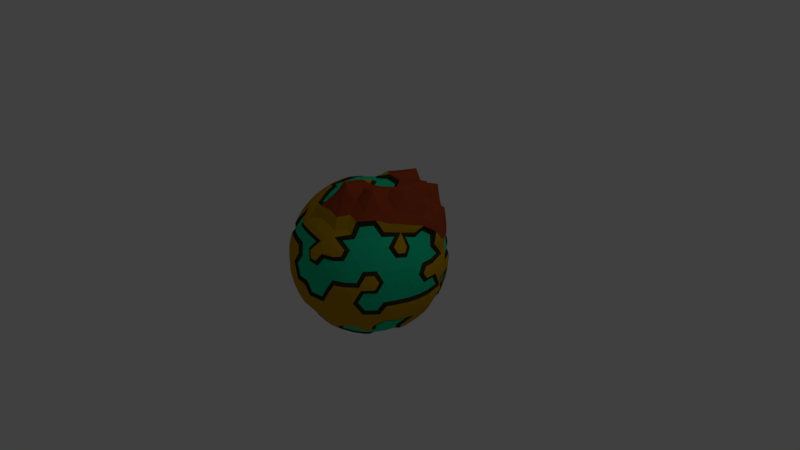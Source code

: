 # Source: Poly-planet.blend  (saved by Blender 2.79.0; exported with 4.5.12 LTS)
import bpy
from mathutils import Matrix  # noqa: F401  (used for matrix-valued properties, if any)

bpy.ops.wm.read_factory_settings(use_empty=True)
scene = bpy.context.scene
scene.name = 'Scene'

# ---- collections
col_collection_1 = bpy.data.collections.new('Collection 1'); scene.collection.children.link(col_collection_1)

# ---- materials (node trees are filled in below, after node groups)
mat_sea = bpy.data.materials.new('Sea')
mat_sea.alpha_threshold = 0.0
mat_sea.diffuse_color = (0.006141, 0.6038, 0.2986, 1.0)
mat_sea.roughness = 0.5
mat_dirt = bpy.data.materials.new('Dirt')
mat_dirt.alpha_threshold = 0.0
mat_dirt.diffuse_color = (0.03741, 0.03304, 0.01499, 1.0)
mat_dirt.roughness = 0.5
mat_material_001 = bpy.data.materials.new('Material.001')
mat_material_001.alpha_threshold = 0.0
mat_material_001.diffuse_color = (0.4869, 0.2822, 0.0, 1.0)
mat_material_001.roughness = 0.5
mat_moutain = bpy.data.materials.new('Moutain')
mat_moutain.alpha_threshold = 0.0
mat_moutain.diffuse_color = (0.4292, 0.05776, 0.004145, 1.0)
mat_moutain.roughness = 0.5
mat_material_002 = bpy.data.materials.new('Material.002')
mat_material_002.alpha_threshold = 0.0
mat_material_002.roughness = 0.5

# ---- material node trees
mat_material_002.use_nodes = True; mat_material_002.node_tree.nodes.clear()
_N = mat_material_002.node_tree.nodes; _L = mat_material_002.node_tree.links
n0 = _N.new('ShaderNodeOutputMaterial'); n0.name = 'Material Output'; n0.location = (300, 300)
n1 = _N.new('ShaderNodeBsdfDiffuse'); n1.name = 'Diffuse BSDF'; n1.location = (10, 300)
n1.inputs[0].default_value = (0.3264, 0.05205, 0.01487, 1.0)
_L.new(n1.outputs[0], n0.inputs[0])
n0.is_active_output = True

# ---- world
world_world = bpy.data.worlds.new('World'); scene.world = world_world
world_world.color = (0.05088, 0.05088, 0.05088)
world_world.use_sun_shadow = False
world_world.sun_shadow_jitter_overblur = 0.0
world_world.cycles.sampling_method = 'MANUAL'

# ---- cameras
cam_camera = bpy.data.cameras.new('Camera')
cam_camera.clip_end = 100.0
cam_camera.lens = 35.0
cam_camera.sensor_width = 32.0
cam_camera.sensor_height = 18.0
cam_camera.ortho_scale = 7.314
cam_camera.dof.focus_distance = 0.0

# ---- lights
light_lamp = bpy.data.lights.new('Lamp', 'POINT')
light_lamp.transmission_factor = 0.0
light_lamp.cutoff_distance = 30.0
light_lamp.energy = 100.0
light_lamp.shadow_buffer_clip_start = 1.001
light_lamp.shadow_soft_size = 0.1
light_lamp.shadow_maximum_resolution = 0.006
light_lamp.use_absolute_resolution = True

# ---- meshes
me_icosphere = bpy.data.meshes.new('Icosphere')
me_icosphere.from_pydata([(-2.909e-08, 8.735e-11, -1.098), (0.7417, -0.5389, -0.4584), (-0.2833, -0.872, -0.4584), (-0.8944, 0.0, -0.4472), (-0.2577, 0.8991, -0.4169), (0.7598, 0.552, -0.4083), (0.2833, -0.872, 0.4584), (-0.7417, -0.5389, 0.4584), (-0.7417, 0.5389, 0.4584), (0.2833, 0.872, 0.4584), (0.8944, 0.0, 0.4472), (0.0, 0.0, 1.025), (-0.2579, -0.7939, -0.5507), (-0.2259, -0.6954, -0.7164), (-0.2057, -0.6331, -0.7795), (-0.1665, -0.5125, -0.872), (-0.1234, -0.3799, -0.9441), (-0.07957, -0.2449, -0.9922), (-0.03779, -0.1163, -1.018), (0.09895, -0.07189, -1.018), (0.2083, -0.1514, -0.9922), (0.3153, -0.229, -0.921), (0.3828, -0.344, -0.8849), (0.5254, -0.3817, -0.7604), (0.6094, -0.5085, -0.6465), (0.6753, -0.4906, -0.5507), (0.6544, -0.6192, -0.489), (0.5452, -0.6988, -0.5149), (0.4151, -0.7712, -0.5326), (0.2695, -0.8293, -0.5389), (0.1175, -0.868, -0.5326), (-0.02964, -0.8642, -0.5023), (-0.1615, -0.864, -0.477), (0.8036, 0.4622, -0.4342), (0.8464, 0.2419, -0.5231), (0.8618, 0.1565, -0.5326), (0.872, -1.752e-08, -0.5389), (0.8407, -0.1527, -0.5196), (0.859, -0.3019, -0.469), (0.7718, -0.4205, -0.477), (0.1062, 0.07715, -1.091), (0.2231, 0.1623, -1.063), (0.3334, 0.2372, -0.9498), (0.4253, 0.309, -0.8507), (0.5254, 0.3817, -0.7604), (0.6095, 0.4429, -0.6575), (0.6753, 0.4906, -0.5507), (-0.8217, 1.593e-08, -0.6107), (-0.7723, 0.0, -0.674), (-0.6657, 0.0, -0.7795), (-0.5257, 0.0, -0.8507), (-0.3986, 0.05264, -0.9421), (-0.2324, 0.05111, -1.001), (-0.1323, -0.0007721, -1.09), (-0.3772, -0.7939, -0.477), (-0.484, -0.7166, -0.5023), (-0.5904, -0.6177, -0.5196), (-0.6882, -0.5, -0.5257), (-0.7699, -0.3706, -0.5196), (-0.8311, -0.2389, -0.5023), (-0.8716, -0.1134, -0.477), (-0.2579, 0.7939, -0.5507), (-0.2542, 0.6962, -0.7068), (-0.2057, 0.6331, -0.7795), (-0.1784, 0.5492, -0.9344), (-0.1323, 0.4072, -1.012), (-0.0853, 0.2625, -1.063), (-0.04056, 0.1248, -1.091), (-0.8716, 0.1134, -0.477), (-0.8311, 0.2389, -0.5023), (-0.7699, 0.3706, -0.5196), (-0.6882, 0.5, -0.5257), (-0.5904, 0.6177, -0.5196), (-0.484, 0.7166, -0.5023), (-0.3772, 0.7939, -0.477), (-0.1565, 0.91, -0.4431), (-0.02169, 0.9102, -0.469), (0.1258, 0.8924, -0.4866), (0.2774, 0.8538, -0.493), (0.4228, 0.7959, -0.4866), (0.5526, 0.7236, -0.469), (0.6615, 0.6442, -0.4431), (0.9312, -0.07009, 0.3577), (0.9566, -0.1476, 0.2511), (0.9647, -0.229, 0.1299), (0.9511, -0.309, -8.759e-09), (0.9294, -0.3884, -0.1852), (0.8823, -0.4539, -0.2574), (0.8145, -0.5029, -0.3667), (0.8145, 0.5029, -0.3667), (0.8607, 0.4429, -0.2512), (0.9711, 0.3046, -0.07902), (0.9749, 0.3168, 8.759e-09), (0.9889, 0.2348, 0.1331), (0.9566, 0.1476, 0.2511), (0.9312, 0.07009, 0.3577), (0.2211, -0.9073, 0.3577), (0.1302, -0.9663, 0.3118), (0.08028, -0.9883, 0.1299), (-0.03293, -1.022, -0.05328), (-0.08227, -1.013, -0.1331), (-0.1591, -0.9794, -0.2574), (-0.2266, -0.9301, -0.3667), (0.73, -0.6192, -0.3667), (0.6872, -0.6817, -0.2512), (0.6146, -0.8077, -0.1343), (0.6025, -0.8293, 8.759e-09), (0.5159, -0.8467, 0.1299), (0.436, -0.8642, 0.2512), (0.3544, -0.864, 0.3577), (-0.7945, -0.4906, 0.3577), (-0.8607, -0.4429, 0.2512), (-0.93, -0.4205, 0.08081), (-0.9673, -0.3094, -0.1034), (-0.9889, -0.2348, -0.1331), (-0.9806, -0.1514, -0.2574), (-0.9709, -0.07805, -0.3169), (-0.3633, -0.8856, -0.3667), (-0.447, -0.8859, -0.2574), (-0.5289, -0.868, -0.1331), (-0.5878, -0.809, 8.759e-09), (-0.662, -0.7712, 0.1331), (-0.6872, -0.6817, 0.2512), (-0.7122, -0.604, 0.3577), (-0.73, 0.6192, 0.3667), (-0.6872, 0.6817, 0.2512), (-0.6458, 0.7523, 0.1299), (-0.5878, 0.809, -8.759e-09), (-0.4972, 0.876, -0.1823), (-0.447, 0.8859, -0.2574), (-0.3488, 0.9105, -0.3115), (-0.9709, 0.07805, -0.3169), (-0.9806, 0.1514, -0.2574), (-0.9889, 0.2348, -0.1331), (-0.9749, 0.3168, 8.759e-09), (-0.9151, 0.3817, 0.1299), (-0.8607, 0.4429, 0.2512), (-0.7945, 0.4906, 0.3577), (0.3544, 0.864, 0.3577), (0.4798, 0.8798, 0.2087), (0.5289, 0.868, 0.1331), (0.5878, 0.809, -8.759e-09), (0.6566, 0.7639, -0.1852), (0.7044, 0.6988, -0.2574), (0.73, 0.6192, -0.3667), (-0.2266, 0.93, -0.3667), (-0.1552, 0.9554, -0.2512), (-0.08028, 0.9883, -0.1299), (8.759e-09, 1.0, 8.759e-09), (0.08028, 0.9883, 0.1299), (0.1302, 0.9663, 0.3118), (0.2211, 0.9073, 0.3577), (0.8769, -0.17, 0.5002), (0.8519, -0.2449, 0.5149), (0.7699, -0.3706, 0.5196), (0.6882, -0.5, 0.5257), (0.5904, -0.6177, 0.5196), (0.4453, -0.7733, 0.5036), (0.3867, -0.8137, 0.489), (0.1654, -0.8856, 0.489), (0.02964, -0.8642, 0.5023), (-0.1087, -0.8397, 0.5762), (-0.2603, -0.8012, 0.5825), (-0.3797, -0.7545, 0.5787), (-0.5779, -0.6597, 0.5294), (-0.6544, -0.6192, 0.489), (-0.7718, -0.4205, 0.477), (-0.8098, -0.2755, 0.5631), (-0.8322, -0.1561, 0.5762), (-0.8424, 1.761e-08, 0.5825), (-0.8322, 0.1561, 0.5762), (-0.8036, 0.3019, 0.5586), (-0.7718, 0.4205, 0.477), (-0.6544, 0.6192, 0.489), (-0.5319, 0.6817, 0.5023), (-0.4057, 0.7432, 0.5762), (-0.2603, 0.8012, 0.5825), (-0.08186, 0.845, 0.5728), (0.03033, 0.8859, 0.5149), (0.1654, 0.8856, 0.489), (0.4143, 0.876, 0.5161), (0.5371, 0.7894, 0.541), (0.6494, 0.6849, 0.5599), (0.7836, 0.589, 0.5756), (0.8964, 0.4168, 0.5702), (0.8527, 0.2376, 0.5129), (0.8716, 0.1134, 0.477), (0.03719, -0.1171, 1.091), (0.0833, -0.2417, 1.113), (0.1524, -0.4688, 1.16), (0.1962, -0.5909, 0.9514), (0.2219, -0.6831, 0.8307), (0.2387, -0.7345, 0.6741), (0.2644, -0.8137, 0.5646), (0.8346, -0.0001405, 0.6164), (0.8343, -0.005524, 0.7128), (0.7622, -0.01777, 0.8457), (0.6555, -0.01261, 1.075), (0.4147, 0.007961, 1.058), (0.2542, 0.006207, 0.9951), (0.1192, 0.0, 0.9929), (-0.09647, -0.07009, 0.9929), (-0.2032, -0.1476, 0.9679), (-0.3675, -0.267, 0.9173), (-0.436, -0.3168, 0.872), (-0.5386, -0.3913, 0.7795), (-0.6248, -0.4539, 0.6741), (-0.6922, -0.5029, 0.5646), (-0.09647, 0.07009, 0.9929), (-0.2032, 0.1476, 0.9679), (-0.3153, 0.229, 0.921), (-0.4821, 0.316, 0.8464), (-0.5386, 0.3913, 0.7795), (-0.6248, 0.4539, 0.6741), (-0.6922, 0.5029, 0.5646), (0.03685, 0.1134, 0.9929), (0.07319, 0.2894, 1.052), (0.1304, 0.3919, 1.058), (0.2048, 0.6304, 1.073), (0.2133, 0.7168, 0.861), (0.244, 0.8397, 0.7449), (0.2775, 0.8804, 0.5921), (0.1662, 0.1207, 0.9787), (0.3085, 0.1295, 0.972), (0.2186, 0.2531, 0.972), (0.4859, 0.1609, 1.014), (0.3926, 0.2763, 1.022), (0.2938, 0.4222, 1.016), (0.7454, 0.1767, 0.9996), (0.5757, 0.3039, 0.9314), (0.5175, 0.5029, 1.034), (0.3496, 0.5928, 0.9126), (0.8206, 0.138, 0.7715), (0.7239, 0.2992, 0.8225), (0.6251, 0.4534, 0.8337), (0.5239, 0.598, 0.8166), (0.4278, 0.7966, 0.8787), (0.8534, 0.1292, 0.6685), (0.8637, 0.263, 0.6857), (0.8466, 0.4906, 0.7951), (0.6468, 0.6035, 0.7099), (0.5543, 0.7202, 0.6813), (0.4181, 0.8463, 0.6461), (-0.05398, 0.2583, 0.9974), (-0.03468, 0.3569, 1.038), (-0.1207, 0.3115, 0.9707), (-0.01266, 0.5291, 1.006), (-0.1508, 0.4413, 0.923), (-0.2889, 0.3703, 0.8829), (0.04469, 0.6971, 0.8978), (-0.1072, 0.578, 0.8432), (-0.2534, 0.5134, 0.8199), (-0.3993, 0.4504, 0.7986), (0.09572, 0.7864, 0.7589), (-0.06271, 0.7577, 0.7925), (-0.2101, 0.6466, 0.7334), (-0.408, 0.6246, 0.7012), (-0.5094, 0.5305, 0.7141), (0.1397, 0.8813, 0.6397), (-0.01, 0.8087, 0.6298), (-0.1666, 0.7785, 0.6458), (-0.3228, 0.7277, 0.6458), (-0.4673, 0.6602, 0.6298), (-0.5915, 0.5828, 0.6011), (-0.2054, 0.0, 0.9787), (-0.3811, 0.05061, 0.9488), (-0.3811, -0.05061, 0.9488), (-0.4992, 0.1353, 0.8833), (-0.4585, -1.567e-08, 0.9169), (-0.4414, -0.1604, 0.8829), (-0.5657, 0.2465, 0.8186), (-0.5808, 0.08436, 0.8405), (-0.5808, -0.08436, 0.8405), (-0.5657, -0.2465, 0.8186), (-0.6619, 0.3205, 0.7141), (-0.6876, 0.1665, 0.7418), (-0.6969, -1.662e-08, 0.7518), (-0.6876, -0.1665, 0.7418), (-0.6619, -0.3205, 0.7141), (-0.737, 0.3824, 0.6011), (-0.7722, 0.2404, 0.6298), (-0.7918, 0.08217, 0.6458), (-0.7918, -0.08217, 0.6458), (-0.7722, -0.2404, 0.6298), (-0.719, -0.3731, 0.5863), (-0.0928, -0.2044, 1.045), (-0.1741, -0.2829, 0.9432), (-0.07752, -0.3686, 1.04), (-0.2889, -0.3703, 0.8829), (-0.1382, -0.4253, 0.8944), (-0.03556, -0.5211, 0.9783), (-0.4092, -0.4618, 0.8186), (-0.2534, -0.5134, 0.8199), (-0.09546, -0.6653, 0.8664), (0.06361, -0.6693, 0.8668), (-0.5094, -0.5305, 0.7141), (-0.3708, -0.6025, 0.7418), (-0.2154, -0.6628, 0.7518), (-0.05417, -0.7056, 0.742), (0.1003, -0.7286, 0.7141), (-0.5915, -0.5828, 0.6011), (-0.4559, -0.644, 0.6143), (-0.3228, -0.7277, 0.6458), (-0.1666, -0.7785, 0.6458), (-0.01, -0.8087, 0.6298), (0.1359, -0.8191, 0.6011), (0.1792, -0.1183, 1.076), (0.2387, -0.2687, 1.082), (0.3328, -0.1208, 1.079), (0.3094, -0.4628, 0.9993), (0.4572, -0.3316, 1.127), (0.516, -0.1503, 1.009), (0.3386, -0.5785, 0.8689), (0.474, -0.4723, 0.9085), (0.591, -0.3088, 0.9123), (0.6805, -0.1673, 0.8977), (0.3471, -0.6484, 0.7141), (0.4665, -0.5402, 0.74), (0.5956, -0.4025, 0.824), (0.706, -0.2939, 0.7876), (0.7823, -0.145, 0.7557), (0.3624, -0.7245, 0.5863), (0.4314, -0.6485, 0.6642), (0.5778, -0.5189, 0.6299), (0.6768, -0.3523, 0.6841), (0.7688, -0.1665, 0.6491), (0.7681, -0.1695, 0.6493), (0.9163, 0.2585, 0.3976), (0.9215, 0.2829, 0.2661), (0.9423, 0.3624, 0.4318), (0.9419, 0.3796, 0.1399), (0.8834, 0.4361, 0.2833), (0.8616, 0.5195, 0.4385), (0.9152, 0.4618, 5.743e-05), (0.8467, 0.5134, 0.1401), (0.8151, 0.5358, 0.3118), (0.7073, 0.6206, 0.4143), (0.8184, 0.6044, -0.08605), (0.8293, 0.6025, 5.977e-05), (0.7499, 0.6466, 0.1401), (0.6708, 0.6882, 0.2764), (0.5792, 0.7108, 0.3991), (0.8022, 0.5828, -0.2602), (0.7534, 0.644, -0.133), (0.7634, 0.6819, 0.001423), (0.6036, 0.8157, 0.1369), (0.5522, 0.8341, 0.2178), (0.4651, 0.7991, 0.3809), (0.09569, 0.943, 0.3904), (0.05106, 0.9712, 0.3204), (-0.00446, 0.93, 0.4297), (-0.0682, 0.9883, 0.1364), (-0.1382, 0.9511, 0.2764), (-0.2046, 0.8892, 0.4092), (-0.2168, 1.0, 0.001422), (-0.2775, 0.9786, 0.1178), (-0.337, 0.9375, 0.2349), (-0.3571, 0.8396, 0.4092), (-0.2945, 0.971, -0.1354), (-0.3168, 0.9749, 5.927e-05), (-0.3928, 0.9359, 0.1436), (-0.4472, 0.8506, 0.2764), (-0.497, 0.7705, 0.3991), (-0.3064, 0.943, -0.2602), (-0.3892, 0.9385, -0.1363), (-0.4575, 0.8892, -3.835e-07), (-0.4851, 0.8901, 0.142), (-0.5792, 0.7705, 0.2661), (-0.6163, 0.6893, 0.3809), (-0.846, 0.3731, 0.3809), (-0.9558, 0.2904, 0.2233), (-0.8864, 0.2346, 0.3991), (-0.9851, 0.2465, 0.1399), (-0.9472, 0.1625, 0.2764), (-0.9089, 0.08018, 0.4092), (-1.012, 0.1643, 5.757e-05), (-1.011, 0.08436, 0.1436), (-0.96, -8.034e-08, 0.2801), (-0.9089, -0.08018, 0.4092), (-1.013, 0.08013, -0.1363), (-1.025, -3.608e-07, 6.041e-05), (-1.011, -0.08436, 0.1436), (-0.9472, -0.1625, 0.2764), (-0.8864, -0.2346, 0.3991), (-0.9915, -4.046e-07, -0.2602), (-1.013, -0.08013, -0.1363), (-1.012, -0.1643, 5.891e-05), (-0.961, -0.2405, 0.1364), (-0.9118, -0.3128, 0.2661), (-0.846, -0.3731, 0.3809), (-0.6141, -0.743, 0.3452), (-0.5937, -0.7899, 0.2727), (-0.5149, -0.8086, 0.36), (-0.5389, -0.8608, 0.1399), (-0.4584, -0.872, 0.2833), (-0.3719, -0.8793, 0.3704), (-0.469, -0.9115, 5.683e-05), (-0.3928, -0.9359, 0.1436), (-0.3041, -0.9359, 0.2871), (-0.2449, -0.9223, 0.3704), (-0.3892, -0.9385, -0.1363), (-0.3168, -0.9749, 5.898e-05), (-0.2266, -0.9639, 0.1401), (-0.202, -0.9622, 0.2845), (0.009156, -0.9408, 0.4042), (-0.3064, -0.943, -0.2602), (-0.2368, -0.988, -0.1363), (-0.1525, -0.9883, -4.943e-07), (-0.06821, -0.9883, 0.1364), (0.05106, -0.9712, 0.3204), (0.09569, -0.943, 0.3904), (0.4342, -0.8202, 0.4335), (0.5538, -0.789, 0.2661), (0.5792, -0.7108, 0.3991), (0.6361, -0.7595, 0.1364), (0.7191, -0.6903, 0.2325), (0.6882, -0.5991, 0.4092), (0.6981, -0.7468, 0.05148), (0.7687, -0.6628, 0.1436), (0.7766, -0.5643, 0.2801), (0.7824, -0.4694, 0.4092), (0.7534, -0.644, -0.133), (0.8086, -0.6253, 0.05342), (0.8329, -0.5772, 0.144), (0.8618, -0.4253, 0.2764), (0.855, -0.3312, 0.3991), (0.7825, -0.5685, -0.2539), (0.8738, -0.4999, -0.1884), (0.8928, -0.4504, -2.276e-06), (0.9189, -0.3703, 0.1364), (0.9215, -0.2829, 0.2661), (0.8965, -0.2192, 0.4429), (0.2989, 0.9199, 0.2539), (0.3797, 0.9155, 0.133), (0.2309, 0.9638, 0.133), (0.4942, 0.8952, 0.05329), (0.309, 0.9511, -1.307e-14), (0.1525, 0.9883, 4.545e-09), (0.5353, 0.8516, -0.1917), (0.3895, 0.9266, -0.1955), (0.2295, 0.9786, -0.1955), (0.09823, 1.0, -0.1933), (0.5937, 0.7899, -0.2727), (0.4584, 0.872, -0.2833), (0.3041, 0.9359, -0.2871), (0.1417, 0.9749, -0.2833), (0.01066, 0.971, -0.324), (0.6317, 0.7066, -0.3904), (0.5094, 0.7899, -0.4091), (0.3661, 0.8608, -0.4194), (0.2098, 0.9115, -0.4194), (0.05217, 0.9385, -0.4091), (-0.09569, 0.943, -0.3904), (-0.7721, 0.5971, 0.3109), (-0.7534, 0.644, 0.133), (-0.8453, 0.5175, 0.133), (-0.7409, 0.7043, -0.0534), (-0.8273, 0.6011, -0.05276), (-0.8928, 0.4504, 4.545e-09), (-0.667, 0.7526, -0.1913), (-0.7687, 0.6628, -0.1436), (-0.8679, 0.5263, -0.1436), (-0.9419, 0.3796, -0.1399), (-0.5678, 0.8087, -0.2727), (-0.6708, 0.6882, -0.2764), (-0.8227, 0.5611, -0.2368), (-0.8834, 0.4361, -0.2833), (-0.9446, 0.2901, -0.2727), (-0.4932, 0.8299, -0.3414), (-0.5855, 0.7604, -0.356), (-0.6882, 0.5991, -0.4092), (-0.8335, 0.4662, -0.3684), (-0.8918, 0.3515, -0.36), (-0.9417, 0.2126, -0.3414), (-0.7825, -0.5685, 0.2539), (-0.8855, -0.5068, 0.08275), (-0.7534, -0.644, 0.133), (-0.9152, -0.4618, -5.746e-05), (-0.809, -0.5878, 4.016e-14), (-0.6987, -0.7466, 0.05329), (-0.9419, -0.3796, -0.1399), (-0.8467, -0.5134, -0.1401), (-0.7801, -0.6328, -0.1964), (-0.6361, -0.7595, -0.1364), (-0.9446, -0.2901, -0.2727), (-0.8834, -0.4361, -0.2833), (-0.7961, -0.5784, -0.2871), (-0.6708, -0.6882, -0.2764), (-0.5538, -0.789, -0.2661), (-0.9417, -0.2126, -0.3414), (-0.8918, -0.3515, -0.36), (-0.8177, -0.4928, -0.3704), (-0.7402, -0.6022, -0.3704), (-0.5792, -0.7108, -0.3991), (-0.4651, -0.7991, -0.3809), (0.2989, -0.9199, 0.2539), (0.2309, -0.9638, 0.133), (0.4185, -0.9305, 0.08275), (0.1525, -0.9883, -4.545e-09), (0.3592, -0.9585, -0.02678), (0.469, -0.9115, -5.745e-05), (0.06821, -0.9883, -0.1364), (0.2582, -0.9712, -0.1944), (0.3928, -0.9359, -0.1436), (0.5389, -0.8608, -0.1399), (-0.016, -0.988, -0.2727), (0.1417, -0.9749, -0.2833), (0.3041, -0.9359, -0.2871), (0.4584, -0.872, -0.2833), (0.5937, -0.7899, -0.2727), (-0.09569, -0.943, -0.3904), (0.05217, -0.9385, -0.4091), (0.2098, -0.9115, -0.4194), (0.3661, -0.8608, -0.4194), (0.5094, -0.7899, -0.4091), (0.6317, -0.7066, -0.3904), (1.002, 0.0292, 0.2081), (1.014, -0.01773, 0.1353), (1.013, 0.08013, 0.1363), (0.9871, -0.1604, -4.545e-09), (1.022, 0.03056, 0.05331), (0.9871, 0.1604, 4.545e-09), (0.9753, -0.2459, -0.1917), (1.002, -0.08416, -0.1955), (1.002, 0.08416, -0.1955), (0.961, 0.2405, -0.1364), (0.9347, -0.3205, -0.2727), (0.971, -0.1665, -0.2833), (0.9841, -3.324e-08, -0.2871), (0.971, 0.1665, -0.2833), (0.9347, 0.3205, -0.2727), (0.8673, -0.3824, -0.3904), (0.9087, -0.2404, -0.4091), (0.9317, -0.08217, -0.4194), (0.9317, 0.08217, -0.4194), (0.9087, 0.2404, -0.4091), (0.846, 0.3731, -0.3809), (0.5771, 0.5685, -0.5863), (0.497, 0.5175, -0.6966), (0.4559, 0.644, -0.6143), (0.3542, 0.487, -0.8277), (0.3299, 0.5758, -0.7793), (0.315, 0.7099, -0.6299), (0.2676, 0.4265, -0.9738), (0.2597, 0.5263, -0.8405), (0.2101, 0.6466, -0.7334), (0.1625, 0.7595, -0.6299), (0.1913, 0.3113, -1.036), (0.1515, 0.4675, -0.9824), (0.1063, 0.6196, -0.9007), (0.05279, 0.6882, -0.7236), (0.009708, 0.789, -0.6143), (0.06986, 0.215, -1.075), (0.02809, 0.3641, -1.036), (-0.01744, 0.5157, -0.9697), (-0.06377, 0.6578, -0.8773), (-0.09792, 0.7108, -0.6966), (-0.1327, 0.7991, -0.5863), (-0.3658, 0.7038, -0.6474), (-0.3471, 0.6484, -0.7141), (-0.4554, 0.6273, -0.6691), (-0.3353, 0.5698, -0.8772), (-0.4911, 0.5771, -0.7951), (-0.564, 0.5111, -0.6851), (-0.289, 0.4275, -0.9697), (-0.4504, 0.4389, -0.9006), (-0.6039, 0.4388, -0.8058), (-0.6603, 0.3784, -0.6851), (-0.2368, 0.2781, -1.036), (-0.3976, 0.2889, -0.9824), (-0.5566, 0.2927, -0.9006), (-0.6542, 0.2695, -0.7418), (-0.7373, 0.2392, -0.6691), (-0.1826, 0.1332, -1.075), (-0.3376, 0.1391, -1.036), (-0.4968, 0.1412, -0.9694), (-0.6025, 0.1331, -0.8186), (-0.7239, 0.1298, -0.7141), (-0.7922, 0.104, -0.6405), (-0.8018, -0.07234, -0.6324), (-0.7063, -0.1265, -0.6966), (-0.724, -0.265, -0.6735), (-0.6025, -0.1331, -0.8186), (-0.6542, -0.2695, -0.7418), (-0.6603, -0.3784, -0.6851), (-0.5163, -0.1341, -0.8736), (-0.5684, -0.2723, -0.8066), (-0.5638, -0.4096, -0.7518), (-0.5822, -0.4873, -0.6866), (-0.3072, -0.1265, -0.9432), (-0.3618, -0.2629, -0.8944), (-0.4736, -0.4101, -0.8094), (-0.4977, -0.4917, -0.7471), (-0.4716, -0.6326, -0.6143), (-0.1662, -0.1208, -0.9787), (-0.1717, -0.2784, -0.9706), (-0.2204, -0.4177, -0.9089), (-0.2635, -0.5504, -0.8227), (-0.2908, -0.6441, -0.7406), (-0.3624, -0.7245, -0.5863), (0.7498, 0.3252, -0.6167), (0.7722, 0.2404, -0.6298), (0.6881, 0.2754, -0.7065), (0.7918, 0.08217, -0.6458), (0.6876, 0.1665, -0.7418), (0.6119, 0.2157, -0.7917), (0.7918, -0.08217, -0.6458), (0.6969, -4.82e-07, -0.7518), (0.5665, 0.08232, -0.8199), (0.4414, 0.1604, -0.8829), (0.7793, -0.1799, -0.6388), (0.7099, -0.1206, -0.728), (0.6242, -0.05342, -0.8094), (0.4472, -7.38e-07, -0.8944), (0.3229, 0.07819, -0.9432), (0.719, -0.3731, -0.5863), (0.6457, -0.3128, -0.6966), (0.5518, -0.2405, -0.7985), (0.4414, -0.1604, -0.8829), (0.2807, -0.07998, -0.9821), (0.2107, -5.632e-07, -1.003), (-0.1327, -0.7991, -0.5863), (-0.09791, -0.7108, -0.6966), (0.009709, -0.789, -0.6143), (-0.05963, -0.6141, -0.8186), (0.05416, -0.7054, -0.7418), (0.1666, -0.7785, -0.6458), (-0.01644, -0.4812, -0.905), (0.09924, -0.5784, -0.8405), (0.2101, -0.6466, -0.7334), (0.315, -0.7099, -0.6299), (0.02609, -0.3396, -0.9669), (0.1417, -0.4361, -0.9169), (0.2534, -0.5134, -0.8199), (0.3618, -0.5878, -0.7236), (0.4559, -0.644, -0.6143), (0.06511, -0.2004, -1.003), (0.1785, -0.2901, -0.9669), (0.2961, -0.3796, -0.905), (0.3993, -0.4504, -0.7986), (0.5457, -0.551, -0.6688), (0.5915, -0.5828, -0.6011), (0.6385, 0.604, -0.477), (0.7236, 0.5257, -0.4472), (-0.3544, 0.864, -0.3577), (-0.2764, 0.8506, -0.4472), (0.2716, -0.261, -0.9524), (0.4253, -0.309, -0.8507), (0.6095, -0.4429, -0.6575), (0.6722, -0.5521, -0.5413), (0.01012, -0.9069, -0.4745), (-0.1824, -0.9079, -0.4383), (0.7718, 0.4205, -0.477), (0.8922, -0.06175, -0.4922), (0.8127, -0.2952, -0.5023), (0.8071, -0.4541, -0.4383), (-0.6108, 0.05038, -0.8164), (-0.3897, 0.0, -0.921), (-0.2511, 0.0, -0.9679), (-0.1615, 0.864, -0.477), (-0.02964, 0.8642, -0.5023), (0.1146, 0.8467, -0.5196), (0.2629, 0.809, -0.5257), (0.405, 0.7523, -0.5196), (0.5319, 0.6817, -0.5023), (0.8539, 0.4406, -0.3473), (0.9151, 0.3817, -0.1299), (0.1949, -0.917, 0.4133), (0.1552, -0.9554, 0.2512), (0.6735, -0.7087, -0.3056), (0.6458, -0.7523, -0.1299), (-0.9151, -0.3817, 0.1299), (-0.9511, -0.309, -8.759e-09), (0.1552, 0.9554, 0.2512), (0.1949, 0.917, 0.4133), (0.1175, -0.8583, 0.5415), (-0.1146, -0.8467, 0.5196), (-0.2629, -0.809, 0.5257), (-0.405, -0.7523, 0.5196), (-0.8127, -0.2952, 0.5023), (-0.8407, -0.1527, 0.5196), (-0.8506, 1.752e-08, 0.5257), (-0.8407, 0.1527, 0.5196), (-0.8127, 0.2952, 0.5023), (-0.753, 0.4541, 0.5259), (-0.5578, 0.6572, 0.5534), (-0.405, 0.7523, 0.5196), (-0.2629, 0.809, 0.5257), (-0.1146, 0.8467, 0.5196), (0.2872, -0.03307, 1.052), (0.09741, -0.05078, 1.028), (0.0177, 0.05447, 1.024), (0.3681, 0.1419, 1.019), (0.2489, 0.3061, 1.019), (0.8347, 0.0, 0.5507), (0.8289, 0.1232, 0.5966), (0.08222, 0.2389, 1.003), (0.9021, 0.2995, 0.5516), (-0.04634, 0.03366, 1.024), (-0.06348, 0.1954, 0.9787), (-0.1982, 0.7058, 0.7145), (-0.3618, 0.5878, 0.7236), (-0.1741, 0.2829, 0.9432), (-0.1207, 0.456, 0.9866), (-0.07122, 0.6319, 0.89), (-0.4253, 0.309, 0.8507), (-0.4555, 0.4608, 0.7932), (-0.04717, -0.06543, 1.024), (-0.3229, 0.07819, 0.9432), (-0.3229, -0.07819, 0.9432), (-0.4414, 0.1604, 0.8829), (-0.5381, -0.1651, 0.8516), (-0.3153, -0.229, 0.921), (-0.6622, -0.3858, 0.6756), (-0.7598, -0.4726, 0.4995), (-0.2998, -0.5543, 0.8066), (-0.1194, -0.5912, 0.8842), (-0.04411, -0.1897, 1.074), (-0.02897, -0.3691, 1.11), (-0.3448, -0.3831, 0.8848), (0.05158, -0.5776, 1.001), (-0.4471, -0.5916, 0.7019), (-0.5319, -0.6817, 0.5023), (0.4446, -0.5795, 0.8168), (0.5671, -0.4172, 0.7496), (0.801, -0.1208, 0.5863), (0.2706, -0.7714, 0.6136), (0.4716, -0.6326, 0.6143), (0.6721, -0.3892, 0.6299), (0.7474, -0.253, 0.6143), (0.484, -0.7166, 0.5023), (0.8174, -0.3228, 0.526), (0.8716, -0.1134, 0.477), (0.9037, 0.1954, 0.3809), (0.9109, 0.4516, 0.09146), (0.7766, 0.5643, 0.2801), (0.7537, 0.6311, 0.4788), (0.8453, 0.5175, -0.133), (0.8195, 0.5807, -0.1861), (0.7043, 0.7099, 5.114e-08), (0.6361, 0.7595, 0.1364), (0.5538, 0.789, 0.2661), (0.9912, 0.1553, 0.2059), (0.9217, 0.3745, 0.2292), (0.7924, 0.6415, 0.09059), (0.5764, 0.7159, 0.4568), (0.4625, 0.8114, 0.4394), (0.6458, 0.7523, -0.1299), (0.574, 0.8461, 0.05328), (0.436, 0.8642, 0.2512), (0.3518, 0.8711, 0.4159), (-0.05082, 0.9155, 0.3991), (0.0157, 0.9638, 0.2661), (-0.1525, 0.9883, -3.443e-07), (-0.2266, 0.9639, 0.1401), (-0.2966, 0.913, 0.2801), (-0.1875, 0.9597, -0.3033), (-0.2309, 0.9638, -0.133), (-0.4147, 0.9359, 0.001415), (-0.5257, 0.8396, 0.1364), (-0.4343, 0.8972, 0.2325), (-0.6615, 0.6675, 0.4088), (-0.5159, 0.8467, -0.1299), (-0.7178, 0.6625, 0.3095), (-0.7809, 0.5377, 0.3886), (-0.9568, 0.3481, 0.1095), (-0.9118, 0.3128, 0.2661), (-0.9834, 0.1661, 0.232), (-0.9964, -2.17e-07, 0.2358), (-0.9875, -0.1358, 0.2325), (-0.9973, -0.2011, 0.1159), (-0.9312, 0.07009, -0.3577), (-0.9312, -0.07009, -0.3577), (-0.7773, -0.5231, 0.4163), (-0.6739, -0.7349, 0.2339), (-0.6163, -0.6893, 0.3809), (-0.6459, -0.6664, 0.4335), (-0.05082, -0.9155, 0.3991), (-0.2893, -0.9712, 0.144), (-0.1382, -0.9511, 0.2764), (-0.7177, -0.602, 0.4154), (-0.497, -0.7705, 0.3991), (-0.3571, -0.8396, 0.4092), (-0.2046, -0.8892, 0.4092), (-0.186, -1.005, -0.05139), (0.0157, -0.9638, 0.2661), (-8.759e-09, -1.0, -8.759e-09), (0.4651, -0.7991, 0.3809), (0.6791, -0.7606, 0.08952), (0.6708, -0.6882, 0.2764), (0.7043, -0.7099, -1.095e-06), (0.809, -0.5878, -1.902e-06), (0.8467, -0.5134, 0.1401), (0.9037, -0.1954, 0.3809), (0.8063, -0.551, -0.3094), (0.8453, -0.5175, -0.133), (0.3507, -0.8686, 0.4154), (0.5317, -0.8715, 0.08062), (0.7875, -0.6102, 0.2349), (0.8681, -0.2991, 0.4537), (0.9151, -0.3817, -0.1299), (0.4575, 0.8892, -4.545e-09), (0.5257, 0.8396, -0.1364), (0.3832, 0.913, -0.1401), (0.2266, 0.9639, -0.1401), (0.06821, 0.9883, -0.1364), (-0.0157, 0.9638, -0.2661), (0.4455, 0.9116, 0.1363), (-0.7825, 0.5685, 0.2539), (-0.7043, 0.7099, -4.545e-09), (-0.809, 0.5878, -3.922e-14), (-0.926, 0.4332, -0.05148), (-0.6361, 0.7595, -0.1364), (-0.6758, 0.7331, -0.2317), (-0.7766, 0.5643, -0.2801), (-0.9037, 0.1954, -0.3809), (-0.4651, 0.7991, -0.3809), (-0.5792, 0.7108, -0.3991), (-0.7824, 0.4694, -0.4092), (-0.855, 0.3312, -0.3991), (-0.8453, -0.5175, 0.133), (-0.7043, -0.7099, 4.545e-09), (-0.5318, -0.871, 0.05051), (-0.8997, -0.4427, -0.1911), (-0.7499, -0.6466, -0.1401), (-0.9037, -0.1954, -0.3809), (-0.855, -0.3312, -0.3991), (-0.7824, -0.4694, -0.4092), (-0.6882, -0.5991, -0.4092), (-0.7293, -0.7054, 0.1363), (-0.863, -0.5504, -5.839e-05), (-0.6036, -0.8157, -0.1369), (-0.729, -0.6597, -0.2845), (-0.5347, -0.8387, -0.2447), (-0.4439, -0.8491, -0.3621), (-0.3585, -0.8446, -0.4562), (0.3797, -0.9155, 0.133), (0.0372, -1.005, -0.1893), (0.2266, -0.9639, -0.1401), (0.309, -0.9511, 1.401e-14), (0.9672, -1.507e-08, 0.2539), (1.0, -1.567e-08, 4.669e-16), (1.004, 0.1924, 0.0514), (0.961, -0.2405, -0.1364), (0.9867, -0.08232, -0.1401), (0.9867, 0.08232, -0.1401), (0.9489, 0.3288, -0.1856), (0.988, -0.07819, 0.133), (0.9004, 0.3858, -0.2902), (0.8127, 0.2952, -0.5023), (0.3993, 0.4504, -0.7986), (0.3618, 0.5878, -0.7236), (0.3069, 0.2495, -1.022), (0.3043, 0.3776, -0.9066), (0.2029, 0.6244, -0.7858), (0.04207, 0.6669, -0.7758), (-0.112, 0.69, -0.7482), (-0.2328, 0.7166, -0.6575), (-0.3624, 0.7245, -0.5863), (-0.4716, 0.6326, -0.6143), (-0.5778, 0.5189, -0.6299), (-0.6721, 0.3892, -0.6299), (-0.7474, 0.253, -0.6143), (-0.801, 0.1207, -0.5863), (-0.8347, 0.0, -0.5507), (-0.6563, -0.08134, -0.7781), (-0.7474, -0.253, -0.6143), (-0.4514, -0.1297, -0.8829), (-0.5067, -0.2664, -0.8199), (-0.41, -0.3996, -0.8199), (-0.4472, -0.5257, -0.7236), (-0.1127, -0.1167, -1.011), (-0.2152, -0.253, -0.9432), (-0.2629, -0.3892, -0.8829), (-0.305, -0.5189, -0.7986), (-0.3386, -0.6326, -0.6966), (-0.801, -0.1207, -0.5863), (-0.6721, -0.3892, -0.6299), (-0.5778, -0.5189, -0.6299), (-0.2328, -0.7166, -0.6575), (-0.275, -0.8464, -0.509), (0.719, 0.3731, -0.5863), (0.7534, -0.2346, -0.6143), (0.6708, -0.1625, -0.7236), (0.5665, -0.08232, -0.8199), (0.6457, 0.3128, -0.6966), (0.5518, 0.2405, -0.7986), (0.6228, 0.08416, -0.8084), (0.2814, 0.0801, -0.9834), (0.3229, -0.07819, -0.9432), (-0.08295, -0.6878, -0.7537), (0.06765, -0.7972, -0.6386), (0.1581, -0.6791, -0.7494), (0.3043, -0.7674, -0.6056), (0.218, -0.4949, -0.8691), (0.5008, -0.676, -0.5841), (0.3665, -0.432, -0.8524), (0.497, -0.5175, -0.6966)], [], [(0, 19, 18), (1, 649, 655), (0, 18, 53), (0, 53, 67), (0, 67, 40), (1, 655, 88), (2, 651, 102), (3, 60, 772), (645, 74, 644), (5, 81, 144), (1, 88, 103), (2, 102, 117), (3, 772, 771), (4, 130, 145), (5, 144, 89), (6, 158, 193), (7, 165, 207), (8, 684, 214), (9, 179, 221), (10, 186, 694), (690, 691, 11), (199, 222, 200), (198, 692, 689), (197, 225, 198), (196, 228, 197), (195, 232, 196), (194, 237, 195), (200, 222, 215), (222, 696, 215), (199, 223, 222), (223, 224, 222), (222, 224, 696), (693, 217, 216), (198, 225, 692), (225, 226, 692), (692, 226, 693), (226, 227, 693), (693, 227, 217), (227, 218, 217), (197, 228, 225), (228, 229, 225), (225, 229, 226), (229, 230, 226), (226, 230, 227), (230, 231, 227), (227, 231, 218), (231, 219, 218), (196, 232, 228), (232, 233, 228), (228, 233, 229), (233, 234, 229), (229, 234, 230), (234, 235, 230), (230, 235, 231), (235, 236, 231), (231, 236, 219), (236, 220, 219), (195, 237, 232), (237, 238, 232), (232, 238, 233), (238, 239, 233), (233, 239, 234), (239, 240, 234), (234, 240, 235), (240, 241, 235), (235, 241, 236), (241, 242, 236), (236, 242, 220), (242, 221, 220), (694, 186, 695), (186, 185, 695), (237, 697, 238), (697, 184, 238), (238, 184, 239), (184, 183, 239), (239, 183, 240), (183, 182, 240), (240, 182, 241), (182, 181, 241), (241, 181, 242), (181, 180, 242), (242, 180, 221), (180, 9, 221), (691, 698, 11), (696, 699, 215), (217, 244, 216), (218, 246, 217), (219, 249, 218), (220, 253, 219), (221, 258, 220), (215, 699, 208), (699, 209, 208), (216, 244, 243), (244, 245, 243), (699, 702, 209), (702, 210, 209), (217, 246, 244), (246, 703, 244), (244, 703, 245), (247, 248, 702), (702, 248, 210), (248, 705, 210), (218, 249, 246), (249, 704, 246), (246, 704, 703), (250, 251, 247), (247, 251, 248), (251, 252, 248), (248, 252, 705), (706, 212, 211), (219, 253, 249), (253, 254, 249), (249, 254, 704), (254, 700, 704), (250, 255, 251), (255, 701, 251), (251, 701, 252), (256, 257, 706), (706, 257, 212), (257, 213, 212), (220, 258, 253), (258, 259, 253), (253, 259, 254), (259, 260, 254), (254, 260, 700), (260, 261, 700), (700, 261, 256), (261, 262, 256), (256, 262, 257), (262, 263, 257), (257, 263, 213), (263, 214, 213), (221, 179, 258), (179, 178, 258), (258, 178, 259), (178, 177, 259), (259, 177, 260), (177, 176, 260), (260, 176, 261), (176, 175, 261), (261, 175, 262), (175, 685, 262), (262, 685, 263), (685, 173, 263), (263, 173, 214), (173, 8, 214), (698, 707, 11), (209, 264, 208), (210, 708, 209), (705, 710, 210), (212, 270, 211), (213, 274, 212), (214, 279, 213), (208, 264, 201), (264, 202, 201), (209, 708, 264), (708, 709, 264), (264, 709, 202), (709, 712, 202), (210, 710, 708), (267, 268, 265), (265, 268, 266), (268, 711, 266), (709, 269, 712), (711, 204, 203), (211, 270, 267), (270, 271, 267), (267, 271, 268), (271, 272, 268), (268, 272, 711), (272, 273, 711), (711, 273, 204), (273, 205, 204), (212, 274, 270), (274, 275, 270), (270, 275, 271), (275, 276, 271), (271, 276, 272), (276, 277, 272), (272, 277, 273), (277, 278, 273), (273, 278, 205), (278, 206, 205), (213, 279, 274), (279, 280, 274), (274, 280, 275), (280, 281, 275), (275, 281, 276), (281, 282, 276), (276, 282, 277), (282, 283, 277), (277, 283, 278), (283, 713, 278), (278, 713, 206), (713, 207, 206), (214, 684, 279), (684, 171, 279), (279, 171, 280), (171, 170, 280), (280, 170, 281), (170, 169, 281), (281, 169, 282), (169, 168, 282), (282, 168, 283), (168, 167, 283), (283, 167, 713), (679, 166, 284), (713, 714, 207), (714, 7, 207), (707, 187, 11), (202, 285, 201), (712, 286, 202), (204, 719, 203), (205, 291, 204), (206, 295, 205), (207, 300, 206), (707, 717, 187), (717, 188, 187), (202, 286, 285), (286, 287, 285), (717, 718, 188), (718, 189, 188), (712, 288, 286), (288, 289, 286), (286, 289, 287), (289, 290, 287), (718, 720, 189), (720, 190, 189), (204, 291, 719), (291, 715, 719), (288, 292, 289), (292, 716, 289), (289, 716, 290), (293, 294, 720), (720, 294, 190), (294, 191, 190), (205, 295, 291), (295, 296, 291), (291, 296, 715), (296, 297, 715), (715, 297, 293), (297, 298, 293), (293, 298, 294), (298, 299, 294), (294, 299, 191), (299, 192, 191), (206, 300, 295), (300, 721, 295), (295, 721, 296), (721, 302, 296), (296, 302, 297), (302, 303, 297), (297, 303, 298), (303, 304, 298), (298, 304, 299), (304, 305, 299), (299, 305, 192), (305, 193, 192), (207, 165, 300), (165, 164, 300), (300, 164, 721), (722, 678, 301), (721, 163, 302), (163, 162, 302), (302, 162, 303), (162, 161, 303), (303, 161, 304), (161, 675, 304), (304, 675, 305), (675, 159, 305), (305, 159, 193), (159, 6, 193), (187, 690, 11), (188, 306, 187), (189, 307, 188), (190, 309, 189), (191, 312, 190), (192, 316, 191), (193, 726, 192), (187, 306, 690), (306, 689, 690), (188, 307, 306), (307, 308, 306), (306, 308, 689), (308, 198, 689), (189, 309, 307), (309, 310, 307), (307, 310, 308), (310, 311, 308), (308, 311, 198), (311, 197, 198), (190, 312, 309), (312, 313, 309), (309, 313, 310), (313, 314, 310), (310, 314, 311), (314, 315, 311), (311, 315, 197), (315, 196, 197), (191, 316, 312), (316, 723, 312), (312, 723, 313), (723, 318, 313), (313, 318, 314), (318, 319, 314), (314, 319, 315), (319, 320, 315), (315, 320, 196), (320, 195, 196), (192, 726, 316), (726, 322, 316), (316, 322, 723), (727, 323, 317), (317, 323, 724), (323, 728, 724), (318, 324, 319), (324, 325, 319), (319, 325, 320), (325, 326, 320), (320, 326, 195), (326, 194, 195), (193, 158, 726), (158, 157, 726), (321, 730, 727), (730, 156, 727), (727, 156, 323), (156, 155, 323), (323, 155, 728), (155, 154, 728), (728, 154, 729), (731, 153, 325), (325, 153, 326), (153, 152, 326), (725, 732, 694), (732, 10, 694), (95, 186, 10), (94, 733, 95), (93, 743, 742), (92, 330, 93), (91, 333, 92), (90, 737, 666), (89, 342, 665), (95, 733, 186), (733, 185, 186), (94, 328, 733), (743, 329, 327), (327, 329, 697), (329, 184, 697), (93, 330, 743), (330, 331, 743), (743, 331, 329), (331, 332, 329), (329, 332, 184), (332, 183, 184), (92, 333, 330), (333, 734, 330), (330, 734, 331), (734, 335, 331), (331, 335, 332), (335, 736, 332), (332, 736, 183), (736, 182, 183), (91, 337, 333), (337, 338, 333), (333, 338, 734), (338, 744, 734), (334, 339, 735), (339, 340, 735), (735, 340, 336), (340, 341, 336), (736, 745, 182), (745, 181, 182), (665, 342, 337), (342, 738, 337), (337, 738, 338), (738, 344, 338), (338, 344, 744), (739, 740, 339), (339, 740, 340), (740, 741, 340), (340, 741, 341), (741, 347, 341), (745, 746, 181), (746, 180, 181), (89, 144, 342), (144, 143, 342), (342, 143, 738), (143, 142, 738), (343, 747, 739), (747, 141, 739), (739, 141, 740), (748, 140, 345), (345, 140, 346), (140, 139, 346), (741, 749, 347), (749, 138, 347), (746, 750, 180), (750, 9, 180), (674, 179, 9), (150, 348, 674), (149, 752, 673), (148, 351, 149), (147, 753, 148), (146, 757, 147), (145, 363, 756), (674, 348, 179), (348, 178, 179), (150, 349, 348), (349, 350, 348), (348, 350, 178), (350, 177, 178), (149, 351, 752), (351, 352, 752), (752, 352, 751), (352, 353, 751), (751, 353, 688), (353, 687, 688), (148, 753, 351), (753, 754, 351), (351, 754, 352), (754, 755, 352), (352, 755, 353), (755, 357, 353), (353, 357, 687), (357, 686, 687), (147, 757, 753), (358, 359, 354), (354, 359, 355), (359, 360, 355), (355, 360, 356), (360, 760, 356), (755, 361, 357), (361, 362, 357), (357, 362, 686), (362, 174, 686), (756, 363, 358), (363, 364, 358), (358, 364, 359), (364, 758, 359), (359, 758, 360), (758, 366, 360), (360, 366, 760), (759, 367, 361), (361, 367, 362), (367, 368, 362), (362, 368, 174), (761, 173, 685), (145, 130, 363), (130, 129, 363), (363, 129, 364), (129, 128, 364), (364, 128, 758), (762, 127, 365), (365, 127, 759), (127, 126, 759), (759, 126, 367), (126, 125, 367), (367, 125, 368), (763, 124, 761), (761, 124, 173), (124, 8, 173), (764, 684, 8), (136, 369, 137), (135, 766, 136), (134, 372, 765), (133, 375, 134), (132, 379, 133), (131, 384, 132), (137, 369, 172), (369, 683, 172), (136, 766, 369), (766, 371, 369), (369, 371, 683), (371, 682, 683), (765, 372, 370), (372, 767, 370), (766, 373, 371), (373, 374, 371), (371, 374, 682), (374, 681, 682), (134, 375, 372), (375, 376, 372), (372, 376, 767), (376, 768, 767), (373, 377, 374), (377, 378, 374), (374, 378, 681), (378, 680, 681), (133, 379, 375), (379, 380, 375), (375, 380, 376), (380, 381, 376), (376, 381, 768), (381, 769, 768), (377, 382, 378), (382, 383, 378), (378, 383, 680), (383, 679, 680), (132, 384, 379), (384, 385, 379), (379, 385, 380), (385, 386, 380), (380, 386, 381), (386, 770, 381), (381, 770, 769), (387, 388, 382), (382, 388, 383), (388, 389, 383), (383, 389, 679), (389, 166, 679), (131, 116, 384), (116, 115, 384), (384, 115, 385), (115, 114, 385), (385, 114, 386), (114, 113, 386), (386, 113, 770), (672, 671, 387), (387, 671, 388), (671, 111, 388), (388, 111, 389), (111, 110, 389), (389, 110, 166), (773, 7, 714), (780, 165, 7), (122, 775, 123), (121, 391, 774), (822, 393, 121), (119, 396, 822), (118, 400, 119), (117, 405, 118), (780, 776, 165), (776, 164, 165), (774, 391, 390), (391, 392, 390), (775, 781, 722), (781, 678, 722), (121, 393, 391), (393, 394, 391), (391, 394, 392), (394, 395, 392), (781, 782, 678), (782, 677, 678), (822, 396, 393), (396, 397, 393), (393, 397, 394), (397, 398, 394), (394, 398, 395), (398, 399, 395), (782, 783, 677), (783, 676, 677), (119, 400, 396), (400, 401, 396), (396, 401, 397), (401, 778, 397), (397, 778, 398), (778, 403, 398), (398, 403, 399), (779, 777, 783), (783, 777, 676), (777, 160, 676), (118, 405, 400), (405, 406, 400), (400, 406, 401), (406, 784, 401), (401, 784, 778), (407, 408, 402), (402, 408, 779), (408, 785, 779), (779, 785, 777), (409, 410, 404), (404, 410, 675), (410, 159, 675), (117, 102, 405), (102, 101, 405), (405, 101, 406), (101, 100, 406), (406, 100, 784), (100, 99, 784), (407, 786, 408), (786, 98, 408), (408, 98, 785), (98, 668, 785), (409, 97, 410), (97, 667, 410), (410, 667, 159), (667, 6, 159), (796, 158, 6), (108, 787, 109), (107, 412, 108), (106, 788, 797), (105, 417, 106), (104, 421, 670), (103, 794, 669), (796, 411, 158), (411, 157, 158), (108, 412, 787), (412, 413, 787), (787, 413, 730), (413, 156, 730), (107, 414, 412), (414, 789, 412), (412, 789, 413), (789, 416, 413), (413, 416, 156), (416, 155, 156), (106, 417, 788), (417, 418, 788), (788, 418, 415), (418, 798, 415), (789, 419, 416), (419, 420, 416), (416, 420, 155), (420, 154, 155), (670, 421, 790), (421, 791, 790), (417, 422, 418), (422, 423, 418), (418, 423, 798), (792, 424, 419), (419, 424, 420), (424, 425, 420), (420, 425, 154), (799, 153, 731), (104, 426, 421), (426, 795, 421), (421, 795, 791), (795, 428, 791), (791, 428, 792), (428, 429, 792), (792, 429, 424), (429, 430, 424), (424, 430, 425), (430, 793, 425), (799, 431, 153), (431, 152, 153), (103, 88, 794), (88, 87, 794), (794, 87, 427), (87, 86, 427), (795, 800, 428), (800, 85, 428), (428, 85, 429), (85, 84, 429), (429, 84, 430), (84, 83, 430), (430, 83, 793), (83, 82, 793), (793, 82, 732), (82, 10, 732), (750, 674, 9), (749, 432, 138), (140, 807, 139), (748, 435, 140), (747, 802, 141), (143, 442, 142), (144, 447, 143), (138, 432, 151), (432, 673, 151), (749, 433, 432), (433, 434, 432), (432, 434, 673), (434, 149, 673), (140, 435, 807), (801, 436, 433), (433, 436, 434), (436, 437, 434), (434, 437, 149), (437, 148, 149), (141, 802, 801), (802, 803, 801), (801, 803, 436), (803, 804, 436), (436, 804, 437), (804, 805, 437), (437, 805, 148), (805, 147, 148), (142, 442, 438), (442, 443, 438), (438, 443, 439), (443, 444, 439), (439, 444, 440), (444, 445, 440), (440, 445, 441), (445, 446, 441), (805, 806, 147), (806, 146, 147), (143, 447, 442), (447, 448, 442), (442, 448, 443), (448, 449, 443), (443, 449, 444), (449, 450, 444), (444, 450, 445), (450, 451, 445), (445, 451, 446), (451, 452, 446), (446, 452, 756), (452, 145, 756), (144, 81, 447), (81, 80, 447), (447, 80, 448), (80, 79, 448), (448, 79, 449), (79, 78, 449), (449, 78, 450), (78, 77, 450), (450, 77, 451), (77, 76, 451), (451, 76, 452), (76, 75, 452), (452, 75, 145), (75, 4, 145), (124, 764, 8), (763, 453, 124), (126, 454, 125), (127, 809, 126), (762, 812, 127), (129, 463, 128), (130, 468, 129), (124, 453, 764), (808, 136, 137), (125, 454, 808), (454, 455, 808), (808, 455, 136), (455, 135, 136), (126, 809, 454), (809, 810, 454), (454, 810, 455), (810, 458, 455), (455, 458, 135), (811, 134, 765), (127, 812, 809), (459, 460, 456), (456, 460, 457), (460, 461, 457), (457, 461, 811), (461, 462, 811), (811, 462, 134), (462, 133, 134), (128, 463, 459), (463, 813, 459), (459, 813, 460), (813, 465, 460), (460, 465, 461), (465, 466, 461), (461, 466, 462), (466, 467, 462), (462, 467, 133), (467, 132, 133), (129, 468, 463), (468, 469, 463), (463, 469, 813), (817, 470, 464), (464, 470, 814), (470, 818, 814), (465, 471, 466), (471, 472, 466), (466, 472, 467), (472, 473, 467), (467, 473, 132), (473, 131, 132), (644, 74, 816), (74, 73, 816), (816, 73, 817), (73, 72, 817), (817, 72, 470), (72, 71, 470), (470, 71, 818), (71, 70, 818), (818, 70, 819), (70, 69, 819), (819, 69, 815), (69, 68, 815), (815, 68, 771), (68, 3, 771), (773, 780, 7), (111, 474, 110), (671, 820, 111), (113, 477, 112), (114, 480, 113), (115, 484, 114), (116, 489, 115), (110, 474, 123), (474, 122, 123), (111, 820, 474), (820, 476, 474), (474, 476, 122), (829, 121, 774), (112, 477, 475), (477, 830, 475), (820, 478, 476), (478, 821, 476), (829, 479, 121), (479, 822, 121), (113, 480, 477), (480, 823, 477), (477, 823, 830), (481, 824, 478), (478, 824, 821), (824, 483, 821), (821, 483, 120), (831, 119, 822), (114, 484, 480), (484, 485, 480), (480, 485, 823), (485, 486, 823), (823, 486, 482), (486, 832, 482), (824, 487, 483), (487, 488, 483), (831, 833, 119), (833, 118, 119), (115, 489, 484), (489, 490, 484), (484, 490, 485), (490, 491, 485), (485, 491, 486), (491, 492, 486), (486, 492, 832), (828, 493, 487), (487, 493, 488), (493, 494, 488), (833, 834, 118), (834, 117, 118), (772, 60, 825), (60, 59, 825), (825, 59, 826), (59, 58, 826), (826, 58, 827), (58, 57, 827), (827, 57, 828), (57, 56, 828), (828, 56, 493), (56, 55, 493), (493, 55, 494), (55, 54, 494), (834, 835, 117), (835, 2, 117), (667, 796, 6), (668, 495, 96), (98, 496, 668), (786, 498, 98), (100, 837, 99), (101, 505, 100), (102, 510, 101), (96, 495, 109), (495, 108, 109), (668, 496, 495), (496, 836, 495), (495, 836, 108), (836, 107, 108), (98, 498, 496), (498, 839, 496), (496, 839, 836), (499, 500, 497), (497, 500, 797), (500, 106, 797), (786, 501, 498), (501, 838, 498), (498, 838, 839), (502, 503, 499), (499, 503, 500), (503, 504, 500), (500, 504, 106), (504, 105, 106), (100, 505, 837), (505, 506, 837), (837, 506, 502), (506, 507, 502), (502, 507, 503), (507, 508, 503), (503, 508, 504), (508, 509, 504), (504, 509, 105), (509, 669, 105), (101, 510, 505), (510, 511, 505), (505, 511, 506), (511, 512, 506), (506, 512, 507), (512, 513, 507), (507, 513, 508), (513, 514, 508), (508, 514, 509), (514, 515, 509), (509, 515, 669), (515, 103, 669), (102, 651, 510), (651, 650, 510), (510, 650, 511), (650, 30, 511), (511, 30, 512), (30, 29, 512), (512, 29, 513), (29, 28, 513), (513, 28, 514), (28, 27, 514), (514, 27, 515), (27, 26, 515), (515, 26, 103), (26, 1, 103), (82, 95, 10), (83, 840, 82), (84, 847, 83), (85, 519, 84), (800, 843, 85), (87, 526, 86), (88, 531, 87), (82, 840, 95), (840, 94, 95), (83, 847, 840), (517, 518, 516), (516, 518, 742), (518, 93, 742), (84, 519, 847), (519, 841, 847), (517, 520, 518), (520, 842, 518), (518, 842, 93), (842, 92, 93), (85, 843, 519), (843, 844, 519), (519, 844, 841), (844, 845, 841), (841, 845, 521), (845, 525, 521), (842, 846, 92), (846, 91, 92), (86, 526, 522), (526, 527, 522), (522, 527, 523), (527, 528, 523), (523, 528, 524), (528, 529, 524), (524, 529, 846), (529, 530, 846), (846, 530, 91), (530, 665, 91), (87, 531, 526), (531, 532, 526), (526, 532, 527), (532, 533, 527), (527, 533, 528), (533, 534, 528), (528, 534, 529), (534, 535, 529), (529, 535, 530), (535, 848, 530), (530, 848, 665), (848, 89, 665), (88, 655, 531), (655, 38, 531), (531, 38, 532), (38, 653, 532), (532, 653, 533), (653, 36, 533), (533, 36, 534), (36, 35, 534), (534, 35, 535), (35, 34, 535), (535, 34, 848), (849, 652, 536), (848, 33, 89), (33, 5, 89), (46, 642, 643), (45, 537, 46), (44, 538, 45), (43, 850, 44), (42, 853, 43), (41, 547, 852), (40, 552, 41), (46, 537, 642), (537, 664, 642), (45, 538, 537), (538, 539, 537), (537, 539, 664), (539, 663, 664), (44, 850, 538), (850, 851, 538), (538, 851, 539), (851, 542, 539), (539, 542, 663), (542, 662, 663), (43, 853, 850), (543, 544, 540), (540, 544, 541), (544, 854, 541), (851, 545, 542), (545, 546, 542), (542, 546, 662), (546, 661, 662), (852, 547, 543), (547, 548, 543), (543, 548, 544), (548, 549, 544), (544, 549, 854), (549, 855, 854), (545, 550, 546), (550, 551, 546), (546, 551, 661), (551, 660, 661), (41, 552, 547), (552, 553, 547), (547, 553, 548), (553, 554, 548), (548, 554, 549), (554, 555, 549), (549, 555, 855), (555, 856, 855), (550, 556, 551), (556, 557, 551), (551, 557, 660), (557, 659, 660), (40, 67, 552), (67, 66, 552), (552, 66, 553), (66, 65, 553), (553, 65, 554), (65, 64, 554), (554, 64, 555), (64, 63, 555), (555, 63, 856), (63, 62, 856), (556, 857, 557), (857, 61, 557), (557, 61, 659), (61, 645, 659), (61, 74, 645), (857, 858, 61), (63, 559, 62), (64, 561, 63), (65, 564, 64), (66, 568, 65), (67, 573, 66), (61, 858, 74), (858, 73, 74), (62, 559, 558), (559, 560, 558), (858, 859, 73), (859, 72, 73), (63, 561, 559), (561, 562, 559), (559, 562, 560), (562, 563, 560), (859, 860, 72), (860, 71, 72), (64, 564, 561), (564, 565, 561), (561, 565, 562), (565, 566, 562), (562, 566, 563), (566, 567, 563), (860, 861, 71), (861, 70, 71), (65, 568, 564), (568, 569, 564), (564, 569, 565), (569, 570, 565), (565, 570, 566), (570, 571, 566), (566, 571, 567), (571, 572, 567), (861, 862, 70), (862, 69, 70), (66, 573, 568), (573, 574, 568), (568, 574, 569), (574, 575, 569), (569, 575, 570), (575, 576, 570), (570, 576, 571), (576, 577, 571), (571, 577, 572), (577, 578, 572), (862, 863, 69), (863, 68, 69), (67, 53, 573), (53, 52, 573), (573, 52, 574), (52, 51, 574), (574, 51, 575), (51, 656, 575), (575, 656, 576), (656, 49, 576), (576, 49, 577), (49, 48, 577), (577, 48, 578), (48, 47, 578), (863, 864, 68), (864, 3, 68), (864, 60, 3), (48, 579, 47), (49, 865, 48), (656, 582, 49), (657, 867, 50), (658, 589, 657), (53, 871, 52), (864, 876, 60), (876, 59, 60), (48, 865, 579), (580, 866, 876), (876, 866, 59), (866, 58, 59), (49, 582, 865), (582, 583, 865), (865, 583, 581), (583, 584, 581), (866, 877, 58), (877, 57, 58), (656, 585, 582), (585, 586, 582), (582, 586, 583), (586, 587, 583), (583, 587, 584), (587, 588, 584), (877, 878, 57), (878, 56, 57), (657, 589, 867), (589, 590, 867), (867, 590, 868), (590, 869, 868), (586, 591, 587), (591, 592, 587), (587, 592, 588), (870, 593, 878), (878, 593, 56), (593, 55, 56), (658, 594, 589), (594, 872, 589), (589, 872, 590), (872, 873, 590), (590, 873, 869), (873, 874, 869), (869, 874, 870), (874, 875, 870), (870, 875, 593), (875, 599, 593), (593, 599, 55), (599, 54, 55), (53, 18, 871), (18, 17, 871), (871, 17, 595), (17, 16, 595), (595, 16, 596), (16, 15, 596), (596, 15, 597), (15, 14, 597), (597, 14, 598), (14, 13, 598), (875, 879, 599), (879, 12, 599), (599, 12, 54), (880, 2, 835), (652, 46, 643), (849, 881, 652), (35, 601, 34), (36, 603, 35), (653, 606, 36), (654, 882, 37), (39, 615, 654), (652, 881, 46), (881, 45, 46), (34, 601, 600), (601, 602, 600), (881, 885, 45), (885, 44, 45), (35, 603, 601), (603, 604, 601), (601, 604, 602), (604, 605, 602), (885, 886, 44), (886, 43, 44), (36, 606, 603), (606, 607, 603), (603, 607, 604), (607, 887, 604), (604, 887, 605), (608, 609, 886), (886, 609, 43), (609, 42, 43), (653, 610, 606), (610, 611, 606), (606, 611, 607), (611, 612, 607), (607, 612, 887), (884, 613, 608), (608, 613, 609), (613, 614, 609), (609, 614, 42), (888, 41, 852), (654, 615, 882), (615, 616, 882), (882, 616, 883), (616, 617, 883), (883, 617, 884), (617, 618, 884), (884, 618, 613), (618, 889, 613), (613, 889, 614), (619, 620, 888), (888, 620, 41), (620, 40, 41), (39, 25, 615), (25, 648, 615), (615, 648, 616), (648, 23, 616), (616, 23, 617), (23, 647, 617), (617, 647, 618), (647, 21, 618), (618, 21, 889), (646, 20, 619), (619, 20, 620), (20, 19, 620), (620, 19, 40), (19, 0, 40), (880, 651, 2), (879, 621, 12), (14, 890, 13), (15, 624, 14), (16, 627, 15), (17, 631, 16), (18, 636, 17), (12, 621, 32), (621, 31, 32), (879, 622, 621), (622, 623, 621), (621, 623, 31), (891, 30, 650), (14, 624, 890), (624, 625, 890), (890, 625, 891), (625, 626, 891), (891, 626, 30), (626, 29, 30), (15, 627, 624), (627, 628, 624), (624, 628, 625), (628, 892, 625), (625, 892, 626), (892, 893, 626), (626, 893, 29), (893, 28, 29), (16, 631, 627), (631, 632, 627), (627, 632, 628), (632, 894, 628), (628, 894, 892), (633, 634, 629), (629, 634, 630), (634, 635, 630), (893, 895, 28), (895, 27, 28), (17, 636, 631), (636, 637, 631), (631, 637, 632), (637, 638, 632), (632, 638, 894), (638, 896, 894), (633, 639, 634), (639, 897, 634), (634, 897, 635), (640, 641, 895), (895, 641, 27), (641, 26, 27), (18, 19, 636), (19, 20, 636), (636, 20, 637), (20, 646, 637), (637, 646, 638), (646, 22, 638), (638, 22, 896), (647, 23, 639), (639, 23, 897), (23, 648, 897), (640, 24, 641), (24, 649, 641), (641, 649, 26), (649, 1, 26), (81, 5, 643, 642), (130, 4, 645, 644), (22, 646, 21, 647), (649, 24, 648, 25), (650, 651, 32, 31), (5, 33, 652, 643), (653, 38, 654, 37), (38, 655, 39, 654), (656, 51, 657, 50), (51, 52, 658, 657), (4, 75, 659, 645), (75, 76, 660, 659), (76, 77, 661, 660), (77, 78, 662, 661), (78, 79, 663, 662), (79, 80, 664, 663), (80, 81, 642, 664), (91, 665, 90, 666), (667, 97, 668, 96), (105, 669, 104, 670), (113, 112, 671, 672), (150, 674, 151, 673), (675, 161, 676, 160), (161, 162, 677, 676), (162, 163, 678, 677), (167, 168, 680, 679), (168, 169, 681, 680), (169, 170, 682, 681), (170, 171, 683, 682), (171, 684, 172, 683), (685, 175, 686, 174), (175, 176, 687, 686), (176, 177, 688, 687), (690, 689, 199, 200), (691, 690, 200, 215), (692, 693, 224, 223), (237, 194, 694, 695), (689, 692, 223, 199), (693, 216, 696, 224), (697, 237, 695, 185), (698, 691, 215, 208), (216, 243, 699, 696), (700, 256, 701, 255), (243, 245, 702, 699), (245, 703, 247, 702), (703, 704, 250, 247), (706, 211, 705, 252), (704, 700, 255, 250), (256, 706, 252, 701), (707, 698, 208, 201), (265, 266, 709, 708), (211, 267, 710, 705), (267, 265, 708, 710), (266, 711, 269, 709), (711, 203, 712, 269), (713, 167, 679, 284), (714, 713, 284, 166), (715, 293, 716, 292), (717, 707, 201, 285), (718, 717, 285, 287), (203, 719, 288, 712), (720, 718, 287, 290), (719, 715, 292, 288), (293, 720, 290, 716), (721, 164, 722, 301), (163, 721, 301, 678), (318, 723, 317, 724), (194, 326, 725, 694), (322, 726, 321, 727), (325, 324, 728, 729), (723, 322, 727, 317), (324, 318, 724, 728), (726, 157, 730, 321), (731, 325, 729, 154), (326, 152, 732, 725), (327, 697, 185, 733), (335, 734, 334, 735), (736, 335, 735, 336), (665, 337, 737, 90), (344, 738, 343, 739), (345, 346, 741, 740), (742, 743, 328, 94), (743, 327, 733, 328), (337, 91, 666, 737), (734, 744, 339, 334), (745, 736, 336, 341), (744, 344, 739, 339), (746, 745, 341, 347), (738, 142, 747, 343), (748, 345, 740, 141), (346, 139, 749, 741), (750, 746, 347, 138), (177, 350, 751, 688), (350, 349, 752, 751), (354, 355, 754, 753), (355, 356, 755, 754), (756, 358, 757, 146), (366, 758, 365, 759), (349, 150, 673, 752), (358, 354, 753, 757), (356, 760, 361, 755), (760, 366, 759, 361), (761, 685, 174, 368), (758, 128, 762, 365), (763, 761, 368, 125), (684, 764, 137, 172), (765, 370, 766, 135), (370, 767, 373, 766), (767, 768, 377, 373), (768, 769, 382, 377), (769, 770, 387, 382), (116, 131, 771, 772), (770, 113, 672, 387), (773, 714, 166, 110), (164, 776, 775, 722), (774, 390, 775, 122), (404, 675, 160, 777), (403, 778, 402, 779), (776, 780, 123, 775), (390, 392, 781, 775), (392, 395, 782, 781), (395, 399, 783, 782), (399, 403, 779, 783), (778, 784, 407, 402), (409, 404, 777, 785), (784, 99, 786, 407), (97, 409, 785, 668), (157, 411, 787, 730), (788, 415, 789, 414), (417, 105, 670, 790), (423, 422, 791, 792), (152, 431, 793, 732), (794, 427, 795, 426), (411, 796, 109, 787), (797, 788, 414, 107), (415, 798, 419, 789), (422, 417, 790, 791), (798, 423, 792, 419), (799, 731, 154, 425), (669, 794, 426, 104), (431, 799, 425, 793), (427, 86, 800, 795), (674, 750, 138, 151), (435, 748, 141, 801), (142, 438, 802, 747), (438, 439, 803, 802), (439, 440, 804, 803), (440, 441, 805, 804), (446, 756, 146, 806), (139, 807, 433, 749), (807, 435, 801, 433), (441, 446, 806, 805), (453, 763, 125, 808), (456, 457, 810, 809), (457, 811, 458, 810), (128, 459, 812, 762), (465, 813, 464, 814), (131, 473, 815, 771), (468, 130, 644, 816), (469, 468, 816, 817), (472, 471, 818, 819), (473, 472, 819, 815), (764, 453, 808, 137), (811, 765, 135, 458), (459, 456, 809, 812), (813, 469, 817, 464), (471, 465, 814, 818), (780, 773, 110, 123), (112, 475, 820, 671), (822, 479, 821, 120), (823, 482, 824, 481), (489, 116, 772, 825), (490, 489, 825, 826), (491, 490, 826, 827), (492, 491, 827, 828), (829, 774, 122, 476), (475, 830, 478, 820), (479, 829, 476, 821), (830, 823, 481, 478), (831, 822, 120, 483), (482, 832, 487, 824), (833, 831, 483, 488), (832, 492, 828, 487), (834, 833, 488, 494), (835, 834, 494, 54), (796, 667, 96, 109), (497, 797, 107, 836), (837, 502, 838, 501), (499, 497, 836, 839), (99, 837, 501, 786), (502, 499, 839, 838), (516, 742, 94, 840), (842, 520, 841, 521), (86, 522, 843, 800), (522, 523, 844, 843), (523, 524, 845, 844), (524, 846, 525, 845), (517, 516, 840, 847), (520, 517, 847, 841), (846, 842, 521, 525), (848, 34, 849, 536), (33, 848, 536, 652), (540, 541, 851, 850), (852, 543, 853, 42), (543, 540, 850, 853), (541, 854, 545, 851), (854, 855, 550, 545), (855, 856, 556, 550), (856, 62, 857, 556), (62, 558, 858, 857), (558, 560, 859, 858), (560, 563, 860, 859), (563, 567, 861, 860), (567, 572, 862, 861), (572, 578, 863, 862), (578, 47, 864, 863), (865, 581, 866, 580), (586, 585, 867, 868), (592, 591, 869, 870), (871, 595, 872, 594), (595, 596, 873, 872), (596, 597, 874, 873), (597, 598, 875, 874), (47, 579, 876, 864), (579, 865, 580, 876), (581, 584, 877, 866), (585, 656, 50, 867), (584, 588, 878, 877), (591, 586, 868, 869), (588, 592, 870, 878), (52, 871, 594, 658), (598, 13, 879, 875), (880, 835, 54, 12), (34, 600, 881, 849), (611, 610, 882, 883), (612, 611, 883, 884), (600, 602, 885, 881), (602, 605, 886, 885), (605, 887, 608, 886), (610, 653, 37, 882), (887, 612, 884, 608), (888, 852, 42, 614), (619, 888, 614, 889), (655, 649, 25, 39), (646, 619, 889, 21), (651, 880, 12, 32), (890, 891, 623, 622), (893, 892, 629, 630), (13, 890, 622, 879), (891, 650, 31, 623), (892, 894, 633, 629), (895, 893, 630, 635), (894, 896, 639, 633), (640, 895, 635, 897), (896, 22, 647, 639), (24, 640, 897, 648)])
me_icosphere.polygons.foreach_set('material_index', [2, 2, 2, 4, 4, 2, 2, 0, 0, 2, 2, 2, 0, 2, 2, 2, 2, 2, 2, 0, 2, 0, 4, 4, 4, 4, 2, 0, 0, 0, 0, 0, 4, 4, 4, 4, 4, 4, 4, 4, 4, 4, 4, 4, 4, 4, 4, 4, 4, 4, 4, 4, 4, 4, 4, 4, 4, 4, 4, 4, 4, 4, 4, 4, 4, 4, 4, 4, 4, 0, 0, 4, 4, 4, 4, 4, 4, 4, 4, 4, 4, 4, 2, 2, 0, 4, 4, 4, 4, 4, 0, 0, 2, 2, 0, 0, 4, 4, 2, 0, 0, 0, 4, 4, 4, 0, 0, 0, 0, 2, 4, 4, 4, 2, 0, 0, 0, 2, 2, 2, 4, 2, 2, 2, 2, 2, 2, 2, 2, 2, 2, 2, 2, 2, 2, 2, 2, 2, 2, 2, 2, 2, 2, 2, 2, 2, 2, 0, 0, 0, 2, 2, 2, 0, 0, 0, 0, 0, 0, 0, 2, 2, 2, 0, 2, 2, 2, 2, 2, 2, 2, 2, 2, 2, 2, 2, 2, 2, 2, 2, 2, 2, 2, 2, 2, 2, 2, 2, 2, 2, 2, 2, 2, 2, 2, 2, 2, 2, 2, 2, 2, 2, 2, 2, 2, 2, 0, 2, 2, 2, 0, 0, 2, 2, 2, 2, 2, 4, 0, 0, 4, 4, 0, 0, 0, 0, 4, 4, 2, 2, 0, 0, 0, 4, 4, 4, 2, 2, 2, 2, 2, 2, 2, 2, 2, 2, 2, 2, 2, 2, 2, 2, 2, 2, 2, 2, 2, 2, 2, 2, 2, 0, 2, 2, 2, 2, 2, 2, 2, 2, 2, 2, 2, 4, 4, 4, 4, 2, 2, 2, 2, 4, 4, 4, 4, 4, 4, 4, 4, 4, 4, 4, 4, 4, 4, 4, 4, 4, 4, 2, 2, 4, 4, 4, 4, 4, 4, 4, 4, 2, 2, 2, 0, 0, 0, 2, 2, 2, 2, 2, 2, 2, 2, 0, 0, 0, 0, 0, 0, 0, 2, 2, 2, 0, 0, 0, 0, 2, 2, 2, 0, 2, 0, 0, 0, 2, 2, 4, 2, 2, 2, 2, 4, 4, 2, 2, 2, 2, 2, 2, 4, 4, 2, 2, 2, 2, 0, 0, 0, 0, 2, 2, 2, 2, 2, 2, 2, 0, 0, 0, 0, 0, 2, 2, 2, 2, 2, 2, 0, 0, 0, 2, 2, 2, 0, 0, 2, 2, 2, 2, 0, 0, 0, 0, 2, 2, 2, 2, 2, 2, 2, 0, 0, 0, 0, 0, 0, 0, 0, 0, 0, 0, 0, 0, 0, 0, 2, 2, 2, 2, 2, 0, 0, 0, 0, 2, 2, 2, 2, 2, 2, 2, 0, 0, 0, 0, 2, 2, 2, 2, 2, 2, 0, 0, 0, 0, 0, 0, 2, 2, 2, 2, 0, 0, 2, 2, 2, 2, 0, 0, 0, 0, 0, 0, 2, 2, 0, 0, 0, 0, 2, 2, 2, 2, 0, 0, 0, 0, 2, 2, 2, 2, 2, 2, 0, 0, 0, 0, 2, 2, 2, 2, 2, 2, 2, 0, 0, 0, 0, 0, 2, 2, 2, 2, 2, 2, 2, 0, 0, 0, 0, 0, 0, 2, 2, 0, 2, 2, 2, 2, 2, 2, 2, 2, 2, 0, 0, 2, 2, 2, 2, 0, 0, 2, 2, 2, 2, 2, 2, 0, 0, 2, 2, 2, 2, 2, 2, 2, 0, 0, 0, 2, 2, 2, 2, 2, 0, 0, 0, 0, 2, 2, 2, 2, 2, 2, 2, 2, 2, 0, 0, 0, 0, 2, 2, 2, 2, 2, 0, 0, 2, 2, 0, 2, 2, 2, 0, 0, 0, 0, 0, 0, 0, 0, 0, 0, 2, 2, 2, 2, 0, 0, 0, 0, 0, 0, 2, 2, 2, 0, 0, 0, 0, 2, 0, 0, 0, 0, 0, 0, 0, 0, 0, 0, 2, 2, 2, 2, 2, 2, 0, 0, 0, 0, 0, 0, 0, 0, 0, 0, 2, 0, 2, 2, 0, 2, 2, 0, 0, 0, 0, 0, 0, 2, 0, 0, 0, 0, 0, 0, 0, 0, 0, 0, 0, 0, 0, 2, 2, 2, 2, 2, 2, 2, 2, 0, 0, 2, 2, 2, 2, 2, 2, 2, 2, 2, 2, 2, 2, 2, 2, 2, 2, 2, 2, 2, 2, 2, 2, 2, 2, 2, 2, 2, 2, 0, 0, 0, 2, 2, 2, 0, 0, 0, 0, 0, 0, 0, 0, 0, 0, 2, 0, 2, 2, 2, 2, 2, 2, 2, 2, 2, 2, 2, 2, 2, 2, 2, 2, 2, 2, 2, 2, 0, 0, 0, 2, 2, 2, 2, 2, 2, 0, 0, 0, 0, 0, 0, 0, 0, 0, 0, 0, 0, 0, 0, 2, 0, 0, 2, 2, 2, 2, 0, 0, 0, 0, 0, 2, 2, 2, 0, 0, 2, 2, 2, 2, 2, 0, 0, 0, 0, 2, 2, 2, 2, 2, 2, 2, 0, 0, 2, 2, 2, 2, 2, 2, 2, 2, 2, 0, 0, 0, 2, 2, 0, 0, 0, 0, 0, 0, 0, 0, 0, 0, 0, 0, 2, 2, 2, 0, 0, 0, 2, 2, 2, 0, 0, 0, 0, 0, 0, 0, 0, 0, 2, 2, 2, 0, 0, 0, 2, 2, 2, 2, 2, 2, 2, 2, 2, 2, 2, 2, 2, 2, 2, 2, 2, 2, 2, 2, 2, 2, 2, 2, 2, 2, 2, 2, 2, 2, 2, 2, 2, 2, 2, 2, 2, 2, 2, 2, 2, 0, 0, 0, 0, 0, 2, 2, 0, 0, 0, 2, 2, 2, 0, 0, 2, 2, 2, 2, 0, 0, 0, 0, 0, 0, 2, 2, 2, 2, 2, 2, 2, 2, 2, 2, 2, 2, 2, 2, 2, 2, 2, 2, 2, 2, 2, 2, 2, 2, 2, 2, 2, 2, 2, 2, 2, 2, 2, 2, 2, 0, 2, 2, 0, 0, 0, 0, 0, 4, 4, 0, 0, 0, 0, 0, 0, 0, 0, 0, 0, 0, 0, 0, 2, 2, 2, 0, 0, 0, 0, 4, 4, 2, 2, 2, 2, 0, 0, 0, 0, 4, 4, 4, 4, 4, 4, 2, 2, 0, 0, 0, 0, 4, 4, 4, 4, 4, 4, 4, 2, 2, 2, 0, 0, 0, 0, 0, 0, 2, 2, 4, 4, 4, 0, 0, 2, 2, 0, 0, 2, 2, 2, 2, 0, 0, 4, 4, 4, 4, 2, 2, 0, 0, 4, 4, 4, 4, 4, 2, 2, 2, 0, 0, 4, 4, 4, 4, 4, 2, 2, 2, 2, 2, 0, 0, 4, 2, 2, 2, 2, 2, 2, 2, 2, 2, 2, 2, 0, 0, 0, 2, 2, 2, 0, 0, 2, 0, 0, 2, 0, 0, 0, 2, 2, 2, 2, 0, 0, 2, 2, 2, 2, 2, 2, 0, 0, 0, 0, 0, 0, 2, 2, 2, 0, 0, 0, 0, 0, 0, 0, 0, 0, 0, 0, 0, 0, 0, 0, 2, 2, 2, 2, 2, 2, 2, 2, 2, 2, 0, 0, 0, 2, 0, 0, 2, 2, 2, 0, 0, 0, 0, 2, 2, 0, 0, 2, 2, 2, 2, 0, 0, 2, 2, 2, 2, 2, 0, 0, 0, 2, 2, 2, 2, 2, 0, 0, 0, 0, 2, 0, 0, 0, 0, 0, 0, 0, 0, 0, 2, 2, 2, 0, 0, 0, 0, 0, 0, 0, 0, 0, 2, 2, 2, 2, 2, 2, 0, 2, 2, 2, 2, 2, 0, 0, 0, 0, 0, 2, 2, 2, 2, 2, 2, 2, 2, 2, 2, 2, 2, 2, 2, 2, 2, 2, 2, 2, 2, 0, 0, 0, 2, 2, 2, 2, 2, 2, 2, 2, 0, 0, 0, 2, 2, 2, 2, 2, 2, 2, 2, 2, 2, 0, 0, 0, 2, 2, 2, 2, 1, 1, 1, 1, 1, 1, 1, 1, 1, 1, 1, 1, 1, 1, 1, 1, 1, 1, 1, 1, 1, 1, 1, 1, 1, 1, 1, 1, 1, 1, 1, 1, 1, 1, 1, 1, 1, 1, 1, 1, 1, 1, 1, 1, 1, 1, 1, 1, 1, 1, 1, 1, 1, 1, 1, 1, 1, 1, 1, 4, 1, 4, 1, 4, 1, 1, 1, 1, 1, 1, 1, 1, 1, 1, 1, 1, 1, 1, 1, 1, 1, 1, 1, 1, 1, 1, 1, 1, 1, 1, 1, 1, 1, 1, 1, 1, 1, 1, 1, 1, 1, 1, 1, 1, 1, 1, 1, 1, 1, 1, 1, 1, 1, 1, 1, 1, 1, 1, 1, 1, 1, 1, 1, 1, 1, 1, 1, 1, 1, 1, 1, 1, 1, 1, 1, 1, 1, 1, 1, 1, 1, 1, 1, 1, 1, 1, 1, 1, 1, 1, 1, 1, 1, 1, 1, 1, 1, 1, 1, 1, 1, 1, 1, 1, 1, 1, 1, 1, 1, 1, 1, 1, 1, 1, 1, 1, 1, 1, 1, 1, 1, 1, 1, 1, 1, 1, 1, 1, 1, 1, 1, 1, 1, 1, 1, 1, 1, 1, 1, 1, 1, 1, 1, 1, 1, 1, 1, 1, 1, 1, 1, 1, 1, 1, 1, 1, 1, 1, 1, 1, 1, 1, 1, 1, 1, 1, 1, 1, 1, 1, 1, 1, 1, 1, 1, 1, 1, 1, 1, 1, 1, 1, 1, 1, 1, 1, 1, 1, 1, 1, 1, 1, 1, 1, 1, 1])
me_icosphere.materials.append(mat_sea)
me_icosphere.materials.append(mat_dirt)
me_icosphere.materials.append(mat_material_001)
me_icosphere.materials.append(mat_moutain)
me_icosphere.materials.append(mat_material_002)
me_icosphere.use_remesh_preserve_volume = False
me_icosphere.use_remesh_preserve_attributes = False
me_icosphere.use_mirror_vertex_groups = False
me_icosphere.update()

# ---- objects
ob_icosphere = bpy.data.objects.new('Icosphere', me_icosphere)
ob_lamp = bpy.data.objects.new('Lamp', light_lamp)
ob_camera = bpy.data.objects.new('Camera', cam_camera)

# ---- transforms, parenting, visibility, modifiers, constraints
ob_icosphere.location = (0.0, 0.0, 0.0)
ob_icosphere.lineart.crease_threshold = 0.0
ob_lamp.location = (4.076, 1.005, 5.904)
ob_lamp.rotation_euler = (0.6503, 0.05522, 1.866)
ob_lamp.lock_rotations_4d = False
ob_lamp.empty_display_type = 'ARROWS'
ob_lamp.color = (0.0, 0.0, 0.0, 0.0)
ob_lamp.lineart.crease_threshold = 0.0
ob_camera.location = (7.481, -6.508, 5.344)
ob_camera.rotation_euler = (1.109, 0.0, 0.8149)
ob_camera.lock_rotations_4d = False
ob_camera.empty_display_type = 'ARROWS'
ob_camera.color = (0.0, 0.0, 0.0, 0.0)
ob_camera.display_type = 'WIRE'
ob_camera.lineart.crease_threshold = 0.0

# ---- collection membership
col_collection_1.objects.link(ob_icosphere)
col_collection_1.objects.link(ob_lamp)
col_collection_1.objects.link(ob_camera)

# ---- scene / render settings (as saved in the file)
scene.camera = ob_camera
scene.frame_start = 1; scene.frame_end = 250; scene.frame_set(2)
scene.render.engine = 'CYCLES'
scene.render.resolution_percentage = 50
scene.render.dither_intensity = 0.0
scene.cycles.use_denoising = False
scene.cycles.samples = 128
scene.cycles.sampling_pattern = 'TABULATED_SOBOL'
scene.cycles.use_adaptive_sampling = False
scene.cycles.use_light_tree = False
scene.cycles.blur_glossy = 0.0
scene.cycles.sample_clamp_indirect = 0.0
scene.view_settings.view_transform = 'Standard'
bpy.context.view_layer.update()
